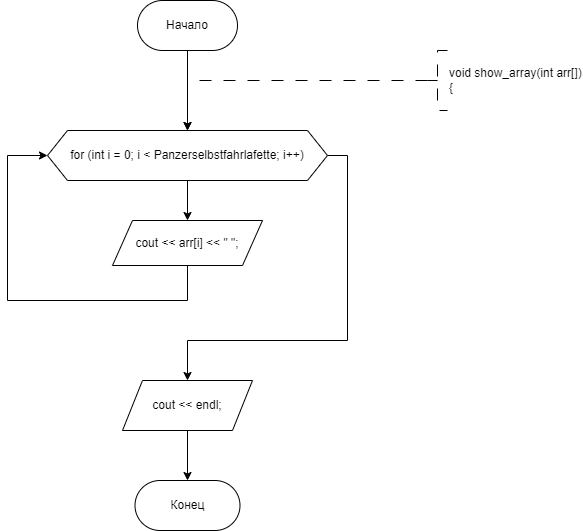

The diagram above was exported from draw.io. Its source (the exported page's mxGraphModel, read from the mxfile embedded in the PNG):
<mxGraphModel dx="1009" dy="669" grid="1" gridSize="10" guides="1" tooltips="1" connect="1" arrows="1" fold="1" page="1" pageScale="1" pageWidth="827" pageHeight="1169" math="0" shadow="0">
  <root>
    <mxCell id="WIyWlLk6GJQsqaUBKTNV-0" />
    <mxCell id="WIyWlLk6GJQsqaUBKTNV-1" parent="WIyWlLk6GJQsqaUBKTNV-0" />
    <mxCell id="pnHCZSPmWgZ_sXGZOYOA-25" value="" style="edgeStyle=orthogonalEdgeStyle;rounded=0;orthogonalLoop=1;jettySize=auto;html=1;entryX=0.5;entryY=0;entryDx=0;entryDy=0;" parent="WIyWlLk6GJQsqaUBKTNV-1" source="dYgHVHrbeeza2v35h9Vv-1" edge="1">
      <mxGeometry relative="1" as="geometry">
        <mxPoint x="360" y="210" as="targetPoint" />
      </mxGeometry>
    </mxCell>
    <mxCell id="dYgHVHrbeeza2v35h9Vv-1" value="Начало" style="rounded=1;whiteSpace=wrap;html=1;arcSize=50;" parent="WIyWlLk6GJQsqaUBKTNV-1" vertex="1">
      <mxGeometry x="310" y="80" width="100" height="50" as="geometry" />
    </mxCell>
    <mxCell id="dYgHVHrbeeza2v35h9Vv-3" value="&lt;div&gt;void show_array(int arr[])&lt;/div&gt;&lt;div&gt;{&lt;/div&gt;" style="strokeWidth=1;html=1;shape=mxgraph.flowchart.annotation_2;align=left;labelPosition=right;pointerEvents=1;dashed=1;dashPattern=12 12;" parent="WIyWlLk6GJQsqaUBKTNV-1" vertex="1">
      <mxGeometry x="600" y="130" width="20" height="60" as="geometry" />
    </mxCell>
    <mxCell id="dYgHVHrbeeza2v35h9Vv-128" value="Конец" style="rounded=1;whiteSpace=wrap;html=1;arcSize=50;" parent="WIyWlLk6GJQsqaUBKTNV-1" vertex="1">
      <mxGeometry x="307.5" y="560" width="105" height="50" as="geometry" />
    </mxCell>
    <mxCell id="pnHCZSPmWgZ_sXGZOYOA-0" value="" style="edgeStyle=orthogonalEdgeStyle;rounded=0;orthogonalLoop=1;jettySize=auto;html=1;strokeWidth=1;dashed=1;dashPattern=12 12;exitX=0;exitY=0.5;exitDx=0;exitDy=0;exitPerimeter=0;entryX=0.5;entryY=0;entryDx=0;entryDy=0;" parent="WIyWlLk6GJQsqaUBKTNV-1" source="dYgHVHrbeeza2v35h9Vv-3" edge="1">
      <mxGeometry relative="1" as="geometry">
        <Array as="points">
          <mxPoint x="360" y="160" />
        </Array>
        <mxPoint x="360" y="210" as="targetPoint" />
        <mxPoint x="690.51" y="260" as="sourcePoint" />
      </mxGeometry>
    </mxCell>
    <mxCell id="6DKNxDZn2-YfIX9dpprz-2" value="" style="edgeStyle=orthogonalEdgeStyle;rounded=0;orthogonalLoop=1;jettySize=auto;html=1;" edge="1" parent="WIyWlLk6GJQsqaUBKTNV-1" source="6DKNxDZn2-YfIX9dpprz-0" target="6DKNxDZn2-YfIX9dpprz-1">
      <mxGeometry relative="1" as="geometry" />
    </mxCell>
    <mxCell id="6DKNxDZn2-YfIX9dpprz-5" style="edgeStyle=orthogonalEdgeStyle;rounded=0;orthogonalLoop=1;jettySize=auto;html=1;exitX=1;exitY=0.5;exitDx=0;exitDy=0;entryX=0.5;entryY=0;entryDx=0;entryDy=0;" edge="1" parent="WIyWlLk6GJQsqaUBKTNV-1" source="6DKNxDZn2-YfIX9dpprz-0" target="6DKNxDZn2-YfIX9dpprz-4">
      <mxGeometry relative="1" as="geometry">
        <Array as="points">
          <mxPoint x="520" y="235" />
          <mxPoint x="520" y="420" />
          <mxPoint x="360" y="420" />
        </Array>
      </mxGeometry>
    </mxCell>
    <mxCell id="6DKNxDZn2-YfIX9dpprz-0" value="for (int i = 0; i &amp;lt; Panzerselbstfahrlafette; i++)" style="shape=hexagon;perimeter=hexagonPerimeter2;whiteSpace=wrap;html=1;fixedSize=1;" vertex="1" parent="WIyWlLk6GJQsqaUBKTNV-1">
      <mxGeometry x="220" y="210" width="280" height="50" as="geometry" />
    </mxCell>
    <mxCell id="6DKNxDZn2-YfIX9dpprz-3" style="edgeStyle=orthogonalEdgeStyle;rounded=0;orthogonalLoop=1;jettySize=auto;html=1;exitX=0.5;exitY=1;exitDx=0;exitDy=0;entryX=0;entryY=0.5;entryDx=0;entryDy=0;" edge="1" parent="WIyWlLk6GJQsqaUBKTNV-1" source="6DKNxDZn2-YfIX9dpprz-1" target="6DKNxDZn2-YfIX9dpprz-0">
      <mxGeometry relative="1" as="geometry">
        <Array as="points">
          <mxPoint x="360" y="380" />
          <mxPoint x="180" y="380" />
          <mxPoint x="180" y="235" />
        </Array>
      </mxGeometry>
    </mxCell>
    <mxCell id="6DKNxDZn2-YfIX9dpprz-1" value="cout &lt;&lt; arr[i] &lt;&lt; &quot; &quot;;" style="shape=parallelogram;perimeter=parallelogramPerimeter;whiteSpace=wrap;html=1;fixedSize=1;" vertex="1" parent="WIyWlLk6GJQsqaUBKTNV-1">
      <mxGeometry x="285" y="300" width="150" height="45" as="geometry" />
    </mxCell>
    <mxCell id="6DKNxDZn2-YfIX9dpprz-6" value="" style="edgeStyle=orthogonalEdgeStyle;rounded=0;orthogonalLoop=1;jettySize=auto;html=1;" edge="1" parent="WIyWlLk6GJQsqaUBKTNV-1" source="6DKNxDZn2-YfIX9dpprz-4" target="dYgHVHrbeeza2v35h9Vv-128">
      <mxGeometry relative="1" as="geometry" />
    </mxCell>
    <mxCell id="6DKNxDZn2-YfIX9dpprz-4" value="cout &amp;lt;&amp;lt; endl;" style="shape=parallelogram;perimeter=parallelogramPerimeter;whiteSpace=wrap;html=1;fixedSize=1;" vertex="1" parent="WIyWlLk6GJQsqaUBKTNV-1">
      <mxGeometry x="295" y="460" width="130" height="50" as="geometry" />
    </mxCell>
  </root>
</mxGraphModel>